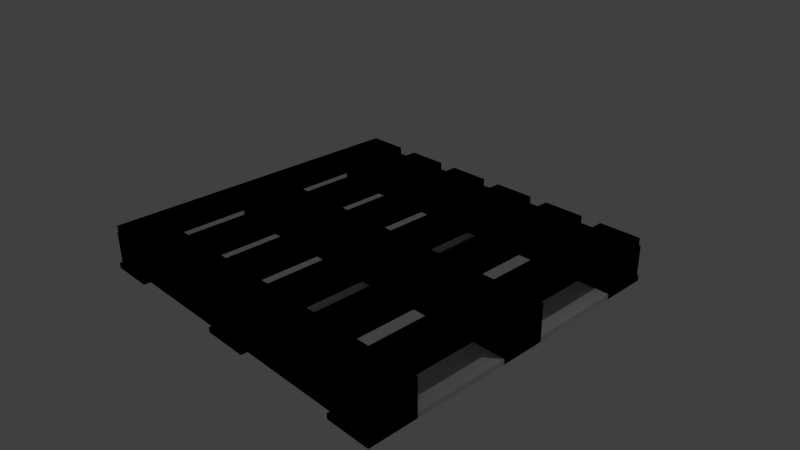 # Source: pallet.blend  (saved by Blender 2.70.0; exported with 4.5.12 LTS)
import bpy
from mathutils import Matrix  # noqa: F401  (used for matrix-valued properties, if any)

bpy.ops.wm.read_factory_settings(use_empty=True)
scene = bpy.context.scene
scene.name = 'Scene'

# ---- collections
col_collection_1 = bpy.data.collections.new('Collection 1'); scene.collection.children.link(col_collection_1)

# ---- materials (node trees are filled in below, after node groups)
mat_pallet = bpy.data.materials.new('Pallet')
mat_pallet.alpha_threshold = 0.0
mat_pallet.use_transparent_shadow = False
mat_pallet.roughness = 0.5
mat_pallet.line_color = (0.0, 0.0, 0.0, 1.0)

# ---- material node trees

# ---- world
world_world = bpy.data.worlds.new('World'); scene.world = world_world
world_world.color = (0.05088, 0.05088, 0.05088)
world_world.use_sun_shadow = False
world_world.sun_shadow_jitter_overblur = 0.0
world_world.cycles.sampling_method = 'MANUAL'
world_world.cycles.sample_map_resolution = 256

# ---- cameras
cam_camera = bpy.data.cameras.new('Camera')
cam_camera.clip_end = 100.0
cam_camera.lens = 35.0
cam_camera.sensor_width = 32.0
cam_camera.sensor_height = 18.0
cam_camera.ortho_scale = 7.314
cam_camera.dof.focus_distance = 0.0
cam_camera.dof.aperture_fstop = 128.0

# ---- lights
light_lamp_001 = bpy.data.lights.new('Lamp.001', 'POINT')
light_lamp_001.transmission_factor = 0.0
light_lamp_001.cutoff_distance = 30.0
light_lamp_001.energy = 100.0
light_lamp_001.shadow_buffer_clip_start = 1.001
light_lamp_001.shadow_soft_size = 0.1
light_lamp_001.shadow_maximum_resolution = 0.006
light_lamp_001.use_absolute_resolution = True
light_lamp_001.cycles.use_multiple_importance_sampling = False
light_lamp = bpy.data.lights.new('Lamp', 'POINT')
light_lamp.transmission_factor = 0.0
light_lamp.cutoff_distance = 30.0
light_lamp.energy = 100.0
light_lamp.shadow_buffer_clip_start = 1.001
light_lamp.shadow_soft_size = 0.1
light_lamp.shadow_maximum_resolution = 0.006
light_lamp.use_absolute_resolution = True
light_lamp.cycles.use_multiple_importance_sampling = False

# ---- meshes
me_pallet_001 = bpy.data.meshes.new('pallet.001')
me_pallet_001.from_pydata([(0.316, 0.316, 0.1324), (2.48, 1.632, 0.1292), (2.48, 2.256, 0.1292), (1.856, 2.256, 0.1292), (2.484, 0.316, 0.1324), (1.856, 1.632, 0.1292), (2.484, 0.316, 0.2227), (1.852, 0.316, 0.1324), (1.856, 2.256, 0.2195), (2.48, 2.256, 0.2195), (0.3225, 1.632, 0.1292), (0.3225, 2.256, 0.1292), (2.48, 1.632, 0.2195), (0.316, 0.316, 0.2227), (1.856, 1.632, 0.2195), (1.852, 0.316, 0.2227), (0.3225, 1.632, 0.2195), (0.3225, 2.256, 0.2195), (0.316, 0.316, -0.1336), (2.48, 1.632, -0.1304), (2.48, 2.256, -0.1304), (1.856, 2.256, -0.1304), (2.484, 0.316, -0.1336), (1.856, 1.632, -0.1304), (2.484, 0.316, -0.2239), (1.852, 0.316, -0.1336), (1.868, 2.253, 0.2212), (1.856, 2.256, -0.2207), (2.48, 2.256, -0.2207), (0.3225, 1.632, -0.1304), (0.3225, 2.256, -0.1304), (2.48, 1.632, -0.2207), (0.316, 0.316, -0.2239), (1.856, 1.632, -0.2207), (1.852, 0.316, -0.2239), (0.3225, 1.632, -0.2207), (0.3225, 2.256, -0.2207), (2.457, 2.253, 0.2212), (1.868, 2.253, 0.3226), (2.457, 2.253, 0.3226), (0.1305, 2.253, 0.2212), (0.7196, 2.253, 0.2212), (0.1305, 2.253, 0.3226), (0.7196, 2.253, 0.3226), (0.9865, 2.253, 0.2212), (1.576, 2.253, 0.2212), (0.9865, 2.253, 0.3226), (1.576, 2.253, 0.3226), (0.3225, 2.256, -0.2951), (0.3225, 1.632, -0.2951), (1.852, 0.316, -0.2984), (1.856, 1.632, -0.2951), (0.316, 0.316, -0.2984), (2.48, 1.632, -0.2951), (2.48, 2.256, -0.2951), (1.856, 2.256, -0.2951), (2.484, 0.316, -0.2984), (0.3225, 2.288, -0.2207), (0.3225, 2.288, -0.2951), (1.856, 2.295, -0.2207), (2.48, 2.295, -0.2207), (2.48, 2.295, -0.2951), (1.856, 2.295, -0.2951), (-0.316, 0.316, 0.1324), (-2.48, 1.632, 0.1292), (-2.48, 2.256, 0.1292), (-1.856, 2.256, 0.1292), (0.0, 0.316, 0.1324), (-2.484, 0.316, 0.1324), (-1.856, 1.632, 0.1292), (-2.484, 0.316, 0.2227), (-1.852, 0.316, 0.1324), (0.0, 0.316, 0.2227), (-1.856, 2.256, 0.2195), (-2.48, 2.256, 0.2195), (-0.3225, 1.632, 0.1292), (-0.3225, 2.256, 0.1292), (-2.48, 1.632, 0.2195), (-0.316, 0.316, 0.2227), (0.0, 2.256, 0.1292), (0.0, 1.632, 0.1292), (-1.856, 1.632, 0.2195), (-1.852, 0.316, 0.2227), (-0.3225, 1.632, 0.2195), (-0.3225, 2.256, 0.2195), (0.0, 2.256, 0.2195), (0.0, 1.632, 0.2195), (-0.316, 0.316, -0.1336), (-2.48, 1.632, -0.1304), (0.0, 0.316, -0.1336), (-2.48, 2.256, -0.1304), (-1.856, 2.256, -0.1304), (-2.484, 0.316, -0.1336), (-1.856, 1.632, -0.1304), (-2.484, 0.316, -0.2239), (-1.852, 0.316, -0.1336), (-1.868, 2.253, 0.2212), (0.0, 0.316, -0.2239), (-1.856, 2.256, -0.2207), (-2.48, 2.256, -0.2207), (-0.3225, 1.632, -0.1304), (-0.3225, 2.256, -0.1304), (-2.48, 1.632, -0.2207), (-0.316, 0.316, -0.2239), (0.0, 2.256, -0.1304), (0.0, 1.632, -0.1304), (-1.856, 1.632, -0.2207), (-1.852, 0.316, -0.2239), (-0.3225, 1.632, -0.2207), (-0.3225, 2.256, -0.2207), (0.0, 2.256, -0.2207), (0.0, 1.632, -0.2207), (-2.457, 2.253, 0.2212), (-1.868, 2.253, 0.3226), (-2.457, 2.253, 0.3226), (-0.1305, 2.253, 0.2212), (-0.7196, 2.253, 0.2212), (-0.1305, 2.253, 0.3226), (-0.7196, 2.253, 0.3226), (-0.9865, 2.253, 0.2212), (-1.576, 2.253, 0.2212), (-0.9865, 2.253, 0.3226), (-1.576, 2.253, 0.3226), (0.0, 1.632, -0.2951), (0.0, 2.256, -0.2951), (-0.3225, 2.256, -0.2951), (-0.3225, 1.632, -0.2951), (-1.852, 0.316, -0.2984), (-1.856, 1.632, -0.2951), (-0.316, 0.316, -0.2984), (-2.48, 1.632, -0.2951), (-2.48, 2.256, -0.2951), (-1.856, 2.256, -0.2951), (0.0, 0.316, -0.2984), (-2.484, 0.316, -0.2984), (-0.3225, 2.288, -0.2207), (0.0, 2.288, -0.2207), (0.0, 2.288, -0.2951), (-0.3225, 2.288, -0.2951), (-1.856, 2.295, -0.2207), (-2.48, 2.295, -0.2207), (-2.48, 2.295, -0.2951), (-1.856, 2.295, -0.2951), (0.316, 0.0, 0.1324), (0.316, -0.316, 0.1324), (2.48, -1.632, 0.1292), (2.48, -2.256, 0.1292), (1.856, -2.256, 0.1292), (2.484, -0.316, 0.1324), (1.856, -1.632, 0.1292), (2.484, -0.316, 0.2227), (1.852, -0.316, 0.1324), (1.852, 0.0, 0.1324), (2.484, 0.0, 0.1324), (1.856, -2.256, 0.2195), (2.48, -2.256, 0.2195), (0.3225, -1.632, 0.1292), (0.3225, -2.256, 0.1292), (2.48, -1.632, 0.2195), (0.316, -0.316, 0.2227), (0.316, 0.0, 0.2227), (1.856, -1.632, 0.2195), (1.852, -0.316, 0.2227), (1.852, 0.0, 0.2227), (2.484, 0.0, 0.2227), (0.3225, -1.632, 0.2195), (0.3225, -2.256, 0.2195), (0.316, 0.0, -0.1336), (0.316, -0.316, -0.1336), (2.48, -1.632, -0.1304), (1.852, 0.0, -0.1336), (2.484, 0.0, -0.1336), (2.48, -2.256, -0.1304), (1.856, -2.256, -0.1304), (1.868, 0.0, 0.2212), (2.484, -0.316, -0.1336), (1.856, -1.632, -0.1304), (2.484, -0.316, -0.2239), (1.852, -0.316, -0.1336), (1.868, -2.253, 0.2212), (1.856, -2.256, -0.2207), (2.48, -2.256, -0.2207), (0.3225, -1.632, -0.1304), (0.3225, -2.256, -0.1304), (2.48, -1.632, -0.2207), (0.316, -0.316, -0.2239), (0.316, 0.0, -0.2239), (1.856, -1.632, -0.2207), (1.852, -0.316, -0.2239), (1.852, 0.0, -0.2239), (2.484, 0.0, -0.2239), (0.3225, -1.632, -0.2207), (0.3225, -2.256, -0.2207), (2.457, -2.253, 0.2212), (2.457, 0.0, 0.2212), (1.868, 0.0, 0.3226), (1.868, -2.253, 0.3226), (2.457, -2.253, 0.3226), (2.457, 0.0, 0.3226), (0.1305, 0.0, 0.2212), (0.1305, -2.253, 0.2212), (0.7196, -2.253, 0.2212), (0.7196, 0.0, 0.2212), (0.1305, 0.0, 0.3226), (0.1305, -2.253, 0.3226), (0.7196, -2.253, 0.3226), (0.7196, 0.0, 0.3226), (0.9865, 0.0, 0.2212), (0.9865, -2.253, 0.2212), (1.576, -2.253, 0.2212), (1.576, 0.0, 0.2212), (0.9865, 0.0, 0.3226), (0.9865, -2.253, 0.3226), (1.576, -2.253, 0.3226), (1.576, 0.0, 0.3226), (0.3225, -2.256, -0.2951), (0.3225, -1.632, -0.2951), (2.484, 0.0, -0.2984), (1.852, 0.0, -0.2984), (1.852, -0.316, -0.2984), (1.856, -1.632, -0.2951), (0.316, 0.0, -0.2984), (0.316, -0.316, -0.2984), (2.48, -1.632, -0.2951), (2.48, -2.256, -0.2951), (1.856, -2.256, -0.2951), (2.484, -0.316, -0.2984), (0.3225, -2.288, -0.2207), (0.3225, -2.288, -0.2951), (1.856, -2.295, -0.2207), (2.48, -2.295, -0.2207), (2.48, -2.295, -0.2951), (1.856, -2.295, -0.2951), (-0.316, 0.0, 0.1324), (-0.316, -0.316, 0.1324), (-2.48, -1.632, 0.1292), (-2.48, -2.256, 0.1292), (-1.856, -2.256, 0.1292), (0.0, -0.316, 0.1324), (-2.484, -0.316, 0.1324), (-1.856, -1.632, 0.1292), (-2.484, -0.316, 0.2227), (-1.852, -0.316, 0.1324), (0.0, -0.316, 0.2227), (-1.852, 0.0, 0.1324), (-2.484, 0.0, 0.1324), (-1.856, -2.256, 0.2195), (-2.48, -2.256, 0.2195), (-0.3225, -1.632, 0.1292), (-0.3225, -2.256, 0.1292), (-2.48, -1.632, 0.2195), (-0.316, -0.316, 0.2227), (0.0, -2.256, 0.1292), (-0.316, 0.0, 0.2227), (0.0, -1.632, 0.1292), (0.0, 0.0, 0.2227), (-1.856, -1.632, 0.2195), (-1.852, -0.316, 0.2227), (-1.852, 0.0, 0.2227), (-2.484, 0.0, 0.2227), (-0.3225, -1.632, 0.2195), (-0.3225, -2.256, 0.2195), (0.0, -2.256, 0.2195), (0.0, -1.632, 0.2195), (-0.316, 0.0, -0.1336), (-0.316, -0.316, -0.1336), (-2.48, -1.632, -0.1304), (-1.852, 0.0, -0.1336), (-2.484, 0.0, -0.1336), (0.0, -0.316, -0.1336), (-2.48, -2.256, -0.1304), (-1.856, -2.256, -0.1304), (-1.868, 0.0, 0.2212), (-2.484, -0.316, -0.1336), (-1.856, -1.632, -0.1304), (-2.484, -0.316, -0.2239), (-1.852, -0.316, -0.1336), (-1.868, -2.253, 0.2212), (0.0, -0.316, -0.2239), (-1.856, -2.256, -0.2207), (-2.48, -2.256, -0.2207), (-0.3225, -1.632, -0.1304), (-0.3225, -2.256, -0.1304), (-2.48, -1.632, -0.2207), (-0.316, -0.316, -0.2239), (0.0, -2.256, -0.1304), (-0.316, 0.0, -0.2239), (0.0, -1.632, -0.1304), (-1.856, -1.632, -0.2207), (-1.852, -0.316, -0.2239), (-1.852, 0.0, -0.2239), (-2.484, 0.0, -0.2239), (-0.3225, -1.632, -0.2207), (-0.3225, -2.256, -0.2207), (0.0, -2.256, -0.2207), (0.0, -1.632, -0.2207), (-2.457, -2.253, 0.2212), (-2.457, 0.0, 0.2212), (-1.868, 0.0, 0.3226), (-1.868, -2.253, 0.3226), (-2.457, -2.253, 0.3226), (-2.457, 0.0, 0.3226), (-0.1305, 0.0, 0.2212), (-0.1305, -2.253, 0.2212), (-0.7196, -2.253, 0.2212), (-0.7196, 0.0, 0.2212), (-0.1305, 0.0, 0.3226), (-0.1305, -2.253, 0.3226), (-0.7196, -2.253, 0.3226), (-0.7196, 0.0, 0.3226), (-0.9865, 0.0, 0.2212), (-0.9865, -2.253, 0.2212), (-1.576, -2.253, 0.2212), (-1.576, 0.0, 0.2212), (-0.9865, 0.0, 0.3226), (-0.9865, -2.253, 0.3226), (-1.576, -2.253, 0.3226), (-1.576, 0.0, 0.3226), (0.0, -1.632, -0.2951), (0.0, -2.256, -0.2951), (-0.3225, -2.256, -0.2951), (-0.3225, -1.632, -0.2951), (-2.484, 0.0, -0.2984), (-1.852, 0.0, -0.2984), (-1.852, -0.316, -0.2984), (-1.856, -1.632, -0.2951), (0.0, 0.0, -0.2984), (-0.316, 0.0, -0.2984), (-0.316, -0.316, -0.2984), (-2.48, -1.632, -0.2951), (-2.48, -2.256, -0.2951), (-1.856, -2.256, -0.2951), (0.0, -0.316, -0.2984), (-2.484, -0.316, -0.2984), (-0.3225, -2.288, -0.2207), (0.0, -2.288, -0.2207), (0.0, -2.288, -0.2951), (-0.3225, -2.288, -0.2951), (-1.856, -2.295, -0.2207), (-2.48, -2.295, -0.2207), (-2.48, -2.295, -0.2951), (-1.856, -2.295, -0.2951)], [], [(174, 26, 37, 194), (153, 4, 6, 164), (2, 3, 8, 9), (80, 10, 16, 86), (8, 3, 11, 17), (11, 79, 85, 17), (1, 2, 9, 12), (13, 72, 255, 160), (12, 9, 8, 14), (16, 17, 85, 86), (3, 2, 20, 21), (5, 1, 12, 14), (6, 15, 163, 164), (7, 152, 143, 0), (4, 7, 15, 6), (0, 67, 72, 13), (14, 8, 17, 16), (3, 5, 10, 11), (5, 14, 16, 10), (15, 7, 0, 13), (163, 15, 13, 160), (4, 22, 25, 7), (25, 18, 167, 170), (20, 28, 27, 21), (105, 111, 35, 29), (27, 36, 30, 21), (39, 198, 194, 37), (30, 36, 110, 104), (19, 31, 28, 20), (171, 190, 24, 22), (33, 27, 55, 51), (33, 51, 50, 34), (36, 35, 49, 48), (2, 1, 19, 20), (1, 5, 23, 19), (5, 3, 21, 23), (23, 33, 31, 19), (48, 124, 137, 58), (11, 10, 29, 30), (10, 80, 105, 29), (18, 32, 97, 89), (22, 24, 34, 25), (38, 39, 37, 26), (33, 35, 36, 27), (21, 30, 29, 23), (23, 29, 35, 33), (34, 32, 18, 25), (189, 186, 32, 34), (170, 152, 7, 25), (22, 4, 153, 171), (79, 11, 30, 104), (18, 0, 143, 167), (0, 18, 89, 67), (195, 38, 26, 174), (198, 39, 38, 195), (199, 40, 41, 202), (43, 206, 202, 41), (42, 43, 41, 40), (203, 42, 40, 199), (206, 43, 42, 203), (207, 44, 45, 210), (47, 214, 210, 45), (46, 47, 45, 44), (211, 46, 44, 207), (214, 47, 46, 211), (28, 54, 61, 60), (28, 31, 53, 54), (32, 186, 221, 52), (53, 51, 55, 54), (49, 123, 124, 48), (56, 217, 218, 50), (24, 190, 217, 56), (189, 34, 50, 218), (52, 221, 326, 133), (53, 31, 24, 56), (51, 53, 56, 50), (49, 35, 32, 52), (31, 33, 34, 24), (123, 49, 52, 133), (136, 57, 58, 137), (36, 48, 58, 57), (110, 36, 57, 136), (59, 60, 61, 62), (54, 55, 62, 61), (55, 27, 59, 62), (27, 28, 60, 59), (35, 111, 97, 32), (272, 297, 112, 96), (245, 259, 70, 68), (65, 74, 73, 66), (80, 86, 83, 75), (73, 84, 76, 66), (76, 84, 85, 79), (64, 77, 74, 65), (78, 253, 255, 72), (77, 81, 73, 74), (83, 86, 85, 84), (66, 91, 90, 65), (69, 81, 77, 64), (70, 259, 258, 82), (71, 63, 233, 244), (68, 70, 82, 71), (63, 78, 72, 67), (81, 83, 84, 73), (66, 76, 75, 69), (69, 75, 83, 81), (82, 78, 63, 71), (258, 253, 78, 82), (68, 71, 95, 92), (95, 267, 264, 87), (90, 91, 98, 99), (105, 100, 108, 111), (98, 91, 101, 109), (114, 112, 297, 301), (101, 104, 110, 109), (88, 90, 99, 102), (268, 92, 94, 291), (106, 128, 132, 98), (106, 107, 127, 128), (109, 125, 126, 108), (65, 90, 88, 64), (64, 88, 93, 69), (69, 93, 91, 66), (93, 88, 102, 106), (125, 138, 137, 124), (76, 101, 100, 75), (75, 100, 105, 80), (87, 89, 97, 103), (92, 95, 107, 94), (113, 96, 112, 114), (106, 98, 109, 108), (91, 93, 100, 101), (93, 106, 108, 100), (107, 95, 87, 103), (290, 107, 103, 286), (267, 95, 71, 244), (92, 268, 245, 68), (79, 104, 101, 76), (87, 264, 233, 63), (63, 67, 89, 87), (298, 272, 96, 113), (301, 298, 113, 114), (302, 305, 116, 115), (118, 116, 305, 309), (117, 115, 116, 118), (306, 302, 115, 117), (309, 306, 117, 118), (310, 313, 120, 119), (122, 120, 313, 317), (121, 119, 120, 122), (314, 310, 119, 121), (317, 314, 121, 122), (99, 140, 141, 131), (99, 131, 130, 102), (103, 129, 327, 286), (130, 131, 132, 128), (126, 125, 124, 123), (134, 127, 323, 322), (94, 134, 322, 291), (290, 323, 127, 107), (129, 133, 326, 327), (130, 134, 94, 102), (128, 127, 134, 130), (126, 129, 103, 108), (102, 94, 107, 106), (123, 133, 129, 126), (136, 137, 138, 135), (109, 135, 138, 125), (110, 136, 135, 109), (139, 142, 141, 140), (131, 141, 142, 132), (132, 142, 139, 98), (98, 139, 140, 99), (108, 103, 97, 111), (174, 194, 193, 179), (153, 164, 150, 148), (146, 155, 154, 147), (254, 263, 165, 156), (154, 166, 157, 147), (157, 166, 262, 252), (145, 158, 155, 146), (159, 160, 255, 243), (158, 161, 154, 155), (165, 263, 262, 166), (147, 173, 172, 146), (149, 161, 158, 145), (150, 164, 163, 162), (151, 144, 143, 152), (148, 150, 162, 151), (144, 159, 243, 238), (161, 165, 166, 154), (147, 157, 156, 149), (149, 156, 165, 161), (162, 159, 144, 151), (163, 160, 159, 162), (148, 151, 178, 175), (178, 170, 167, 168), (172, 173, 180, 181), (287, 182, 191, 295), (180, 173, 183, 192), (197, 193, 194, 198), (183, 285, 294, 192), (169, 172, 181, 184), (171, 175, 177, 190), (187, 220, 225, 180), (187, 188, 219, 220), (192, 215, 216, 191), (146, 172, 169, 145), (145, 169, 176, 149), (149, 176, 173, 147), (176, 169, 184, 187), (215, 228, 336, 319), (157, 183, 182, 156), (156, 182, 287, 254), (168, 269, 278, 185), (175, 178, 188, 177), (196, 179, 193, 197), (187, 180, 192, 191), (173, 176, 182, 183), (176, 187, 191, 182), (188, 178, 168, 185), (189, 188, 185, 186), (170, 178, 151, 152), (175, 171, 153, 148), (252, 285, 183, 157), (168, 167, 143, 144), (144, 238, 269, 168), (195, 174, 179, 196), (198, 195, 196, 197), (199, 202, 201, 200), (205, 201, 202, 206), (204, 200, 201, 205), (203, 199, 200, 204), (206, 203, 204, 205), (207, 210, 209, 208), (213, 209, 210, 214), (212, 208, 209, 213), (211, 207, 208, 212), (214, 211, 212, 213), (181, 230, 231, 224), (181, 224, 223, 184), (185, 222, 221, 186), (223, 224, 225, 220), (216, 215, 319, 318), (226, 219, 218, 217), (177, 226, 217, 190), (189, 218, 219, 188), (222, 332, 326, 221), (223, 226, 177, 184), (220, 219, 226, 223), (216, 222, 185, 191), (184, 177, 188, 187), (318, 332, 222, 216), (335, 336, 228, 227), (192, 227, 228, 215), (294, 335, 227, 192), (229, 232, 231, 230), (224, 231, 232, 225), (225, 232, 229, 180), (180, 229, 230, 181), (191, 185, 278, 295), (272, 277, 296, 297), (245, 239, 241, 259), (236, 237, 246, 247), (254, 248, 260, 263), (246, 237, 249, 261), (249, 252, 262, 261), (235, 236, 247, 250), (251, 243, 255, 253), (250, 247, 246, 256), (260, 261, 262, 263), (237, 236, 270, 271), (240, 235, 250, 256), (241, 257, 258, 259), (242, 244, 233, 234), (239, 242, 257, 241), (234, 238, 243, 251), (256, 246, 261, 260), (237, 240, 248, 249), (240, 256, 260, 248), (257, 242, 234, 251), (258, 257, 251, 253), (239, 273, 276, 242), (276, 265, 264, 267), (270, 280, 279, 271), (287, 295, 292, 281), (279, 293, 282, 271), (300, 301, 297, 296), (282, 293, 294, 285), (266, 283, 280, 270), (268, 291, 275, 273), (288, 279, 331, 325), (288, 325, 324, 289), (293, 292, 321, 320), (236, 235, 266, 270), (235, 240, 274, 266), (240, 237, 271, 274), (274, 288, 283, 266), (320, 319, 336, 337), (249, 248, 281, 282), (248, 254, 287, 281), (265, 284, 278, 269), (273, 275, 289, 276), (299, 300, 296, 277), (288, 292, 293, 279), (271, 282, 281, 274), (274, 281, 292, 288), (289, 284, 265, 276), (290, 286, 284, 289), (267, 244, 242, 276), (273, 239, 245, 268), (252, 249, 282, 285), (265, 234, 233, 264), (234, 265, 269, 238), (298, 299, 277, 272), (301, 300, 299, 298), (302, 303, 304, 305), (308, 309, 305, 304), (307, 308, 304, 303), (306, 307, 303, 302), (309, 308, 307, 306), (310, 311, 312, 313), (316, 317, 313, 312), (315, 316, 312, 311), (314, 315, 311, 310), (317, 316, 315, 314), (280, 330, 340, 339), (280, 283, 329, 330), (284, 286, 327, 328), (329, 325, 331, 330), (321, 318, 319, 320), (333, 322, 323, 324), (275, 291, 322, 333), (290, 289, 324, 323), (328, 327, 326, 332), (329, 283, 275, 333), (325, 329, 333, 324), (321, 292, 284, 328), (283, 288, 289, 275), (318, 321, 328, 332), (335, 334, 337, 336), (293, 320, 337, 334), (294, 293, 334, 335), (338, 339, 340, 341), (330, 331, 341, 340), (331, 279, 338, 341), (279, 280, 339, 338), (292, 295, 278, 284)])
_uv = me_pallet_001.uv_layers.new(name='UVMap')
_uv.uv.foreach_set('vector', [0.4124, 0.5481, 0.8235, 0.5481, 0.8235, 0.6556, 0.4124, 0.6556, 0.9319, 0.5162, 0.9895, 0.5162, 0.9895, 0.5327, 0.9319, 0.5327, 0.8069, 0.9357, 0.693, 0.9357, 0.693, 0.9192, 0.8069, 0.9192, 0.4124, 0.5308, 0.4712, 0.5308, 0.4712, 0.5473, 0.4124, 0.5473, 0.746, 0.1641, 0.746, 0.1806, 0.4662, 0.1806, 0.4662, 0.1641, 0.8531, 0.1806, 0.7942, 0.1806, 0.7942, 0.1641, 0.8531, 0.1641, 0.8077, 0.9831, 0.9216, 0.9831, 0.9216, 0.9996, 0.8077, 0.9996, 0.47, 0.4962, 0.4124, 0.4962, 0.4124, 0.4386, 0.4701, 0.4386, 0.8713, 0.0004375, 0.8713, 0.1143, 0.7575, 0.1143, 0.7575, 0.0004374, 0.4777, 0.0004375, 0.4777, 0.1143, 0.4188, 0.1143, 0.4188, 0.0004375, 0.693, 0.9357, 0.8069, 0.9357, 0.8069, 0.9831, 0.693, 0.9831, 0.8722, 0.06427, 0.986, 0.06427, 0.986, 0.08076, 0.8722, 0.08076, 0.8657, 0.4964, 0.7504, 0.4963, 0.7504, 0.4387, 0.8657, 0.4387, 0.2808, 0.8175, 0.2808, 0.8751, 0.0102, 0.8751, 0.0102, 0.8175, 0.397, 0.8925, 0.2817, 0.8925, 0.2817, 0.876, 0.397, 0.876, 0.9895, 0.1316, 0.9319, 0.1316, 0.9319, 0.1151, 0.9895, 0.1151, 0.7575, 0.0004374, 0.7575, 0.1143, 0.4777, 0.1143, 0.4777, 0.0004375, 0.746, 0.1806, 0.746, 0.2944, 0.4662, 0.2944, 0.4662, 0.1806, 0.751, 0.5308, 0.751, 0.5473, 0.4712, 0.5473, 0.4712, 0.5308, 0.2808, 0.801, 0.2808, 0.8175, 0.0102, 0.8175, 0.0102, 0.801, 0.7504, 0.4387, 0.7504, 0.4963, 0.47, 0.4962, 0.4701, 0.4386, 0.397, 0.8925, 0.397, 0.9411, 0.2816, 0.941, 0.2817, 0.8925, 0.2808, 0.9337, 0.0102, 0.9337, 0.0102, 0.876, 0.2808, 0.876, 0.8069, 0.9831, 0.8069, 0.9996, 0.693, 0.9996, 0.693, 0.9831, 0.4124, 0.5137, 0.4124, 0.4972, 0.4712, 0.4972, 0.4712, 0.5137, 0.6922, 0.9313, 0.4124, 0.9313, 0.4124, 0.9148, 0.6922, 0.9148, 0.8235, 0.6741, 0.4124, 0.6741, 0.4124, 0.6556, 0.8235, 0.6556, 0.8531, 0.2279, 0.8531, 0.2444, 0.7942, 0.2444, 0.7942, 0.2279, 0.8077, 0.9357, 0.8077, 0.9192, 0.9216, 0.9192, 0.9216, 0.9357, 0.9319, 0.4676, 0.9319, 0.4512, 0.9895, 0.4512, 0.9895, 0.4676, 0.7102, 0.2957, 0.824, 0.2957, 0.824, 0.3093, 0.7101, 0.3093, 0.7102, 0.2957, 0.7101, 0.3093, 0.47, 0.3089, 0.47, 0.2953, 0.4121, 0.0146, 0.2983, 0.01461, 0.2983, 0.001032, 0.4121, 0.001026, 0.9216, 0.9831, 0.8077, 0.9831, 0.8077, 0.9357, 0.9216, 0.9357, 0.986, 0.06427, 0.8722, 0.06427, 0.8722, 0.01692, 0.986, 0.01692, 0.746, 0.2944, 0.746, 0.1806, 0.7933, 0.1806, 0.7933, 0.2944, 0.8722, 0.01692, 0.8722, 0.0004374, 0.986, 0.0004374, 0.986, 0.01692, 0.931, 0.121, 0.8722, 0.121, 0.8722, 0.1151, 0.931, 0.1151, 0.4662, 0.1806, 0.4662, 0.2944, 0.4188, 0.2944, 0.4188, 0.1806, 0.7589, 0.1625, 0.7001, 0.1625, 0.7001, 0.1151, 0.7589, 0.1151, 0.9895, 0.1801, 0.9895, 0.1966, 0.9319, 0.1966, 0.9319, 0.1801, 0.397, 0.9411, 0.397, 0.9575, 0.2816, 0.9575, 0.2816, 0.941, 0.4188, 0.1447, 0.5263, 0.1447, 0.5263, 0.1632, 0.4188, 0.1632, 0.2983, 0.2944, 0.2983, 0.01461, 0.4121, 0.0146, 0.4121, 0.2944, 0.6922, 0.9148, 0.4124, 0.9148, 0.4124, 0.801, 0.6922, 0.801, 0.751, 0.5137, 0.4712, 0.5137, 0.4712, 0.4972, 0.751, 0.4972, 0.6992, 0.1316, 0.4188, 0.1316, 0.4188, 0.1151, 0.6992, 0.1151, 0.9734, 0.8586, 0.693, 0.8586, 0.693, 0.801, 0.9734, 0.801, 0.3293, 0.8751, 0.2808, 0.8751, 0.2808, 0.8175, 0.3293, 0.8175, 0.9895, 0.4676, 0.9895, 0.5162, 0.9319, 0.5162, 0.9319, 0.4676, 0.7942, 0.1806, 0.8531, 0.1806, 0.8531, 0.2279, 0.7942, 0.2279, 0.8095, 0.4987, 0.8095, 0.5473, 0.7519, 0.5473, 0.7519, 0.4987, 0.9895, 0.1316, 0.9895, 0.1801, 0.9319, 0.1801, 0.9319, 0.1316, 0.4124, 0.7816, 0.8235, 0.7816, 0.8235, 0.8001, 0.4124, 0.8001, 0.4124, 0.6741, 0.8235, 0.6741, 0.8235, 0.7816, 0.4124, 0.7816, 0.0102, 0.6926, 0.4115, 0.6926, 0.4115, 0.8001, 0.0102, 0.8001, 0.4115, 0.5666, 0.0004374, 0.5666, 0.0004375, 0.5481, 0.4115, 0.5481, 0.5272, 0.1447, 0.6347, 0.1447, 0.6347, 0.1632, 0.5272, 0.1632, 0.0102, 0.6741, 0.4115, 0.6741, 0.4115, 0.6926, 0.0102, 0.6926, 0.0102, 0.5666, 0.4115, 0.5666, 0.4115, 0.6741, 0.0102, 0.6741, 0.0102, 0.2953, 0.4115, 0.2953, 0.4115, 0.4028, 0.0102, 0.4028, 0.4115, 0.4213, 0.0102, 0.4213, 0.0102, 0.4028, 0.4115, 0.4028, 0.7598, 0.144, 0.8673, 0.144, 0.8673, 0.1625, 0.7598, 0.1625, 0.0004375, 0.5288, 0.4115, 0.5288, 0.4115, 0.5473, 0.0004375, 0.5473, 0.0102, 0.4213, 0.4115, 0.4213, 0.4115, 0.5288, 0.0102, 0.5288, 0.8241, 0.4367, 0.8241, 0.4231, 0.8312, 0.4231, 0.8313, 0.4367, 0.8241, 0.4367, 0.7103, 0.4368, 0.7102, 0.4233, 0.8241, 0.4231, 0.05809, 0.01402, 0.0004374, 0.01401, 0.0004379, 0.0004374, 0.05809, 0.0004393, 0.7102, 0.4233, 0.7101, 0.3093, 0.824, 0.3093, 0.8241, 0.4231, 0.931, 0.2348, 0.8722, 0.2348, 0.8722, 0.121, 0.931, 0.121, 0.47, 0.424, 0.4124, 0.4241, 0.4124, 0.3088, 0.47, 0.3089, 0.4701, 0.4376, 0.4124, 0.4377, 0.4124, 0.4241, 0.47, 0.424, 0.4124, 0.2953, 0.47, 0.2953, 0.47, 0.3089, 0.4124, 0.3088, 0.9298, 0.475, 0.9298, 0.5327, 0.8722, 0.5327, 0.8722, 0.475, 0.7102, 0.4233, 0.7103, 0.4368, 0.4701, 0.4376, 0.47, 0.424, 0.7101, 0.3093, 0.7102, 0.4233, 0.47, 0.424, 0.47, 0.3089, 0.2983, 0.001032, 0.2983, 0.01461, 0.05809, 0.01402, 0.05809, 0.0004393, 0.8252, 0.5481, 0.939, 0.5481, 0.9396, 0.7883, 0.8243, 0.7883, 0.8722, 0.2348, 0.931, 0.2348, 0.9298, 0.475, 0.8722, 0.475, 0.5271, 0.5146, 0.5859, 0.5146, 0.5859, 0.5282, 0.5271, 0.5282, 0.4121, 0.0146, 0.4121, 0.001026, 0.418, 0.001026, 0.418, 0.0146, 0.5335, 0.1325, 0.5924, 0.1325, 0.5924, 0.1384, 0.5335, 0.1384, 0.4124, 0.5146, 0.5262, 0.5146, 0.5262, 0.5282, 0.4124, 0.5282, 0.8241, 0.4231, 0.824, 0.3093, 0.8312, 0.3093, 0.8312, 0.4231, 0.824, 0.3093, 0.824, 0.2957, 0.8312, 0.2957, 0.8312, 0.3093, 0.4188, 0.1325, 0.5327, 0.1325, 0.5327, 0.1396, 0.4188, 0.1396, 0.9332, 0.8595, 0.9332, 0.9184, 0.693, 0.9184, 0.693, 0.8607, 0.4124, 0.5481, 0.4124, 0.6556, 0.8235, 0.6556, 0.8235, 0.5481, 0.9319, 0.5162, 0.9319, 0.5327, 0.9895, 0.5327, 0.9895, 0.5162, 0.8069, 0.9357, 0.8069, 0.9192, 0.693, 0.9192, 0.693, 0.9357, 0.4124, 0.5308, 0.4124, 0.5473, 0.4712, 0.5473, 0.4712, 0.5308, 0.746, 0.1641, 0.4662, 0.1641, 0.4662, 0.1806, 0.746, 0.1806, 0.8531, 0.1806, 0.8531, 0.1641, 0.7942, 0.1641, 0.7942, 0.1806, 0.8077, 0.9831, 0.8077, 0.9996, 0.9216, 0.9996, 0.9216, 0.9831, 0.47, 0.4962, 0.4701, 0.4386, 0.4124, 0.4386, 0.4124, 0.4962, 0.8713, 0.0004375, 0.7575, 0.0004374, 0.7575, 0.1143, 0.8713, 0.1143, 0.4777, 0.0004375, 0.4188, 0.0004375, 0.4188, 0.1143, 0.4777, 0.1143, 0.693, 0.9357, 0.693, 0.9831, 0.8069, 0.9831, 0.8069, 0.9357, 0.8722, 0.06427, 0.8722, 0.08076, 0.986, 0.08076, 0.986, 0.06427, 0.8657, 0.4964, 0.8657, 0.4387, 0.7504, 0.4387, 0.7504, 0.4963, 0.2808, 0.8175, 0.0102, 0.8175, 0.0102, 0.8751, 0.2808, 0.8751, 0.397, 0.8925, 0.397, 0.876, 0.2817, 0.876, 0.2817, 0.8925, 0.9895, 0.1316, 0.9895, 0.1151, 0.9319, 0.1151, 0.9319, 0.1316, 0.7575, 0.0004374, 0.4777, 0.0004375, 0.4777, 0.1143, 0.7575, 0.1143, 0.746, 0.1806, 0.4662, 0.1806, 0.4662, 0.2944, 0.746, 0.2944, 0.751, 0.5308, 0.4712, 0.5308, 0.4712, 0.5473, 0.751, 0.5473, 0.2808, 0.801, 0.0102, 0.801, 0.0102, 0.8175, 0.2808, 0.8175, 0.7504, 0.4387, 0.4701, 0.4386, 0.47, 0.4962, 0.7504, 0.4963, 0.397, 0.8925, 0.2817, 0.8925, 0.2816, 0.941, 0.397, 0.9411, 0.2808, 0.9337, 0.2808, 0.876, 0.0102, 0.876, 0.0102, 0.9337, 0.8069, 0.9831, 0.693, 0.9831, 0.693, 0.9996, 0.8069, 0.9996, 0.4124, 0.5137, 0.4712, 0.5137, 0.4712, 0.4972, 0.4124, 0.4972, 0.6922, 0.9313, 0.6922, 0.9148, 0.4124, 0.9148, 0.4124, 0.9313, 0.8235, 0.6741, 0.8235, 0.6556, 0.4124, 0.6556, 0.4124, 0.6741, 0.8531, 0.2279, 0.7942, 0.2279, 0.7942, 0.2444, 0.8531, 0.2444, 0.8077, 0.9357, 0.9216, 0.9357, 0.9216, 0.9192, 0.8077, 0.9192, 0.9319, 0.4676, 0.9895, 0.4676, 0.9895, 0.4512, 0.9319, 0.4512, 0.7102, 0.2957, 0.7101, 0.3093, 0.824, 0.3093, 0.824, 0.2957, 0.7102, 0.2957, 0.47, 0.2953, 0.47, 0.3089, 0.7101, 0.3093, 0.4121, 0.0146, 0.4121, 0.001026, 0.2983, 0.001032, 0.2983, 0.01461, 0.9216, 0.9831, 0.9216, 0.9357, 0.8077, 0.9357, 0.8077, 0.9831, 0.986, 0.06427, 0.986, 0.01692, 0.8722, 0.01692, 0.8722, 0.06427, 0.746, 0.2944, 0.7933, 0.2944, 0.7933, 0.1806, 0.746, 0.1806, 0.8722, 0.01692, 0.986, 0.01692, 0.986, 0.0004374, 0.8722, 0.0004374, 0.931, 0.121, 0.931, 0.1151, 0.8722, 0.1151, 0.8722, 0.121, 0.4662, 0.1806, 0.4188, 0.1806, 0.4188, 0.2944, 0.4662, 0.2944, 0.7589, 0.1625, 0.7589, 0.1151, 0.7001, 0.1151, 0.7001, 0.1625, 0.9895, 0.1801, 0.9319, 0.1801, 0.9319, 0.1966, 0.9895, 0.1966, 0.397, 0.9411, 0.2816, 0.941, 0.2816, 0.9575, 0.397, 0.9575, 0.4188, 0.1447, 0.4188, 0.1632, 0.5263, 0.1632, 0.5263, 0.1447, 0.2983, 0.2944, 0.4121, 0.2944, 0.4121, 0.0146, 0.2983, 0.01461, 0.6922, 0.9148, 0.6922, 0.801, 0.4124, 0.801, 0.4124, 0.9148, 0.751, 0.5137, 0.751, 0.4972, 0.4712, 0.4972, 0.4712, 0.5137, 0.6992, 0.1316, 0.6992, 0.1151, 0.4188, 0.1151, 0.4188, 0.1316, 0.9734, 0.8586, 0.9734, 0.801, 0.693, 0.801, 0.693, 0.8586, 0.3293, 0.8751, 0.3293, 0.8175, 0.2808, 0.8175, 0.2808, 0.8751, 0.9895, 0.4676, 0.9319, 0.4676, 0.9319, 0.5162, 0.9895, 0.5162, 0.7942, 0.1806, 0.7942, 0.2279, 0.8531, 0.2279, 0.8531, 0.1806, 0.8095, 0.4987, 0.7519, 0.4987, 0.7519, 0.5473, 0.8095, 0.5473, 0.9895, 0.1316, 0.9319, 0.1316, 0.9319, 0.1801, 0.9895, 0.1801, 0.4124, 0.7816, 0.4124, 0.8001, 0.8235, 0.8001, 0.8235, 0.7816, 0.4124, 0.6741, 0.4124, 0.7816, 0.8235, 0.7816, 0.8235, 0.6741, 0.0102, 0.6926, 0.0102, 0.8001, 0.4115, 0.8001, 0.4115, 0.6926, 0.4115, 0.5666, 0.4115, 0.5481, 0.0004375, 0.5481, 0.0004374, 0.5666, 0.5272, 0.1447, 0.5272, 0.1632, 0.6347, 0.1632, 0.6347, 0.1447, 0.0102, 0.6741, 0.0102, 0.6926, 0.4115, 0.6926, 0.4115, 0.6741, 0.0102, 0.5666, 0.0102, 0.6741, 0.4115, 0.6741, 0.4115, 0.5666, 0.0102, 0.2953, 0.0102, 0.4028, 0.4115, 0.4028, 0.4115, 0.2953, 0.4115, 0.4213, 0.4115, 0.4028, 0.0102, 0.4028, 0.0102, 0.4213, 0.7598, 0.144, 0.7598, 0.1625, 0.8673, 0.1625, 0.8673, 0.144, 0.0004375, 0.5288, 0.0004375, 0.5473, 0.4115, 0.5473, 0.4115, 0.5288, 0.0102, 0.4213, 0.0102, 0.5288, 0.4115, 0.5288, 0.4115, 0.4213, 0.8241, 0.4367, 0.8313, 0.4367, 0.8312, 0.4231, 0.8241, 0.4231, 0.8241, 0.4367, 0.8241, 0.4231, 0.7102, 0.4233, 0.7103, 0.4368, 0.05809, 0.01402, 0.05809, 0.0004393, 0.0004379, 0.0004374, 0.0004374, 0.01401, 0.7102, 0.4233, 0.8241, 0.4231, 0.824, 0.3093, 0.7101, 0.3093, 0.931, 0.2348, 0.931, 0.121, 0.8722, 0.121, 0.8722, 0.2348, 0.47, 0.424, 0.47, 0.3089, 0.4124, 0.3088, 0.4124, 0.4241, 0.4701, 0.4376, 0.47, 0.424, 0.4124, 0.4241, 0.4124, 0.4377, 0.4124, 0.2953, 0.4124, 0.3088, 0.47, 0.3089, 0.47, 0.2953, 0.9298, 0.475, 0.8722, 0.475, 0.8722, 0.5327, 0.9298, 0.5327, 0.7102, 0.4233, 0.47, 0.424, 0.4701, 0.4376, 0.7103, 0.4368, 0.7101, 0.3093, 0.47, 0.3089, 0.47, 0.424, 0.7102, 0.4233, 0.2983, 0.001032, 0.05809, 0.0004393, 0.05809, 0.01402, 0.2983, 0.01461, 0.8252, 0.5481, 0.8243, 0.7883, 0.9396, 0.7883, 0.939, 0.5481, 0.8722, 0.2348, 0.8722, 0.475, 0.9298, 0.475, 0.931, 0.2348, 0.5271, 0.5146, 0.5271, 0.5282, 0.5859, 0.5282, 0.5859, 0.5146, 0.4121, 0.0146, 0.418, 0.0146, 0.418, 0.001026, 0.4121, 0.001026, 0.5335, 0.1325, 0.5335, 0.1384, 0.5924, 0.1384, 0.5924, 0.1325, 0.4124, 0.5146, 0.4124, 0.5282, 0.5262, 0.5282, 0.5262, 0.5146, 0.8241, 0.4231, 0.8312, 0.4231, 0.8312, 0.3093, 0.824, 0.3093, 0.824, 0.3093, 0.8312, 0.3093, 0.8312, 0.2957, 0.824, 0.2957, 0.4188, 0.1325, 0.4188, 0.1396, 0.5327, 0.1396, 0.5327, 0.1325, 0.9332, 0.8595, 0.693, 0.8607, 0.693, 0.9184, 0.9332, 0.9184, 0.4124, 0.5481, 0.4124, 0.6556, 0.8235, 0.6556, 0.8235, 0.5481, 0.9319, 0.5162, 0.9319, 0.5327, 0.9895, 0.5327, 0.9895, 0.5162, 0.8069, 0.9357, 0.8069, 0.9192, 0.693, 0.9192, 0.693, 0.9357, 0.4124, 0.5308, 0.4124, 0.5473, 0.4712, 0.5473, 0.4712, 0.5308, 0.746, 0.1641, 0.4662, 0.1641, 0.4662, 0.1806, 0.746, 0.1806, 0.8531, 0.1806, 0.8531, 0.1641, 0.7942, 0.1641, 0.7942, 0.1806, 0.8077, 0.9831, 0.8077, 0.9996, 0.9216, 0.9996, 0.9216, 0.9831, 0.47, 0.4962, 0.4701, 0.4386, 0.4124, 0.4386, 0.4124, 0.4962, 0.8713, 0.0004375, 0.7575, 0.0004374, 0.7575, 0.1143, 0.8713, 0.1143, 0.4777, 0.0004375, 0.4188, 0.0004375, 0.4188, 0.1143, 0.4777, 0.1143, 0.693, 0.9357, 0.693, 0.9831, 0.8069, 0.9831, 0.8069, 0.9357, 0.8722, 0.06427, 0.8722, 0.08076, 0.986, 0.08076, 0.986, 0.06427, 0.8657, 0.4964, 0.8657, 0.4387, 0.7504, 0.4387, 0.7504, 0.4963, 0.2808, 0.8175, 0.0102, 0.8175, 0.0102, 0.8751, 0.2808, 0.8751, 0.397, 0.8925, 0.397, 0.876, 0.2817, 0.876, 0.2817, 0.8925, 0.9895, 0.1316, 0.9895, 0.1151, 0.9319, 0.1151, 0.9319, 0.1316, 0.7575, 0.0004374, 0.4777, 0.0004375, 0.4777, 0.1143, 0.7575, 0.1143, 0.746, 0.1806, 0.4662, 0.1806, 0.4662, 0.2944, 0.746, 0.2944, 0.751, 0.5308, 0.4712, 0.5308, 0.4712, 0.5473, 0.751, 0.5473, 0.2808, 0.801, 0.0102, 0.801, 0.0102, 0.8175, 0.2808, 0.8175, 0.7504, 0.4387, 0.4701, 0.4386, 0.47, 0.4962, 0.7504, 0.4963, 0.397, 0.8925, 0.2817, 0.8925, 0.2816, 0.941, 0.397, 0.9411, 0.2808, 0.9337, 0.2808, 0.876, 0.0102, 0.876, 0.0102, 0.9337, 0.8069, 0.9831, 0.693, 0.9831, 0.693, 0.9996, 0.8069, 0.9996, 0.4124, 0.5137, 0.4712, 0.5137, 0.4712, 0.4972, 0.4124, 0.4972, 0.6922, 0.9313, 0.6922, 0.9148, 0.4124, 0.9148, 0.4124, 0.9313, 0.8235, 0.6741, 0.8235, 0.6556, 0.4124, 0.6556, 0.4124, 0.6741, 0.8531, 0.2279, 0.7942, 0.2279, 0.7942, 0.2444, 0.8531, 0.2444, 0.8077, 0.9357, 0.9216, 0.9357, 0.9216, 0.9192, 0.8077, 0.9192, 0.9319, 0.4676, 0.9895, 0.4676, 0.9895, 0.4512, 0.9319, 0.4512, 0.7102, 0.2957, 0.7101, 0.3093, 0.824, 0.3093, 0.824, 0.2957, 0.7102, 0.2957, 0.47, 0.2953, 0.47, 0.3089, 0.7101, 0.3093, 0.4121, 0.0146, 0.4121, 0.001026, 0.2983, 0.001032, 0.2983, 0.01461, 0.9216, 0.9831, 0.9216, 0.9357, 0.8077, 0.9357, 0.8077, 0.9831, 0.986, 0.06427, 0.986, 0.01692, 0.8722, 0.01692, 0.8722, 0.06427, 0.746, 0.2944, 0.7933, 0.2944, 0.7933, 0.1806, 0.746, 0.1806, 0.8722, 0.01692, 0.986, 0.01692, 0.986, 0.0004374, 0.8722, 0.0004374, 0.931, 0.121, 0.931, 0.1151, 0.8722, 0.1151, 0.8722, 0.121, 0.4662, 0.1806, 0.4188, 0.1806, 0.4188, 0.2944, 0.4662, 0.2944, 0.7589, 0.1625, 0.7589, 0.1151, 0.7001, 0.1151, 0.7001, 0.1625, 0.9895, 0.1801, 0.9319, 0.1801, 0.9319, 0.1966, 0.9895, 0.1966, 0.397, 0.9411, 0.2816, 0.941, 0.2816, 0.9575, 0.397, 0.9575, 0.4188, 0.1447, 0.4188, 0.1632, 0.5263, 0.1632, 0.5263, 0.1447, 0.2983, 0.2944, 0.4121, 0.2944, 0.4121, 0.0146, 0.2983, 0.01461, 0.6922, 0.9148, 0.6922, 0.801, 0.4124, 0.801, 0.4124, 0.9148, 0.751, 0.5137, 0.751, 0.4972, 0.4712, 0.4972, 0.4712, 0.5137, 0.6992, 0.1316, 0.6992, 0.1151, 0.4188, 0.1151, 0.4188, 0.1316, 0.9734, 0.8586, 0.9734, 0.801, 0.693, 0.801, 0.693, 0.8586, 0.3293, 0.8751, 0.3293, 0.8175, 0.2808, 0.8175, 0.2808, 0.8751, 0.9895, 0.4676, 0.9319, 0.4676, 0.9319, 0.5162, 0.9895, 0.5162, 0.7942, 0.1806, 0.7942, 0.2279, 0.8531, 0.2279, 0.8531, 0.1806, 0.8095, 0.4987, 0.7519, 0.4987, 0.7519, 0.5473, 0.8095, 0.5473, 0.9895, 0.1316, 0.9319, 0.1316, 0.9319, 0.1801, 0.9895, 0.1801, 0.4124, 0.7816, 0.4124, 0.8001, 0.8235, 0.8001, 0.8235, 0.7816, 0.4124, 0.6741, 0.4124, 0.7816, 0.8235, 0.7816, 0.8235, 0.6741, 0.0102, 0.6926, 0.0102, 0.8001, 0.4115, 0.8001, 0.4115, 0.6926, 0.4115, 0.5666, 0.4115, 0.5481, 0.0004375, 0.5481, 0.0004374, 0.5666, 0.5272, 0.1447, 0.5272, 0.1632, 0.6347, 0.1632, 0.6347, 0.1447, 0.0102, 0.6741, 0.0102, 0.6926, 0.4115, 0.6926, 0.4115, 0.6741, 0.0102, 0.5666, 0.0102, 0.6741, 0.4115, 0.6741, 0.4115, 0.5666, 0.0102, 0.2953, 0.0102, 0.4028, 0.4115, 0.4028, 0.4115, 0.2953, 0.4115, 0.4213, 0.4115, 0.4028, 0.0102, 0.4028, 0.0102, 0.4213, 0.7598, 0.144, 0.7598, 0.1625, 0.8673, 0.1625, 0.8673, 0.144, 0.0004375, 0.5288, 0.0004375, 0.5473, 0.4115, 0.5473, 0.4115, 0.5288, 0.0102, 0.4213, 0.0102, 0.5288, 0.4115, 0.5288, 0.4115, 0.4213, 0.8241, 0.4367, 0.8313, 0.4367, 0.8312, 0.4231, 0.8241, 0.4231, 0.8241, 0.4367, 0.8241, 0.4231, 0.7102, 0.4233, 0.7103, 0.4368, 0.05809, 0.01402, 0.05809, 0.0004393, 0.0004379, 0.0004374, 0.0004374, 0.01401, 0.7102, 0.4233, 0.8241, 0.4231, 0.824, 0.3093, 0.7101, 0.3093, 0.931, 0.2348, 0.931, 0.121, 0.8722, 0.121, 0.8722, 0.2348, 0.47, 0.424, 0.47, 0.3089, 0.4124, 0.3088, 0.4124, 0.4241, 0.4701, 0.4376, 0.47, 0.424, 0.4124, 0.4241, 0.4124, 0.4377, 0.4124, 0.2953, 0.4124, 0.3088, 0.47, 0.3089, 0.47, 0.2953, 0.9298, 0.475, 0.8722, 0.475, 0.8722, 0.5327, 0.9298, 0.5327, 0.7102, 0.4233, 0.47, 0.424, 0.4701, 0.4376, 0.7103, 0.4368, 0.7101, 0.3093, 0.47, 0.3089, 0.47, 0.424, 0.7102, 0.4233, 0.2983, 0.001032, 0.05809, 0.0004393, 0.05809, 0.01402, 0.2983, 0.01461, 0.8252, 0.5481, 0.8243, 0.7883, 0.9396, 0.7883, 0.939, 0.5481, 0.8722, 0.2348, 0.8722, 0.475, 0.9298, 0.475, 0.931, 0.2348, 0.5271, 0.5146, 0.5271, 0.5282, 0.5859, 0.5282, 0.5859, 0.5146, 0.4121, 0.0146, 0.418, 0.0146, 0.418, 0.001026, 0.4121, 0.001026, 0.5335, 0.1325, 0.5335, 0.1384, 0.5924, 0.1384, 0.5924, 0.1325, 0.4124, 0.5146, 0.4124, 0.5282, 0.5262, 0.5282, 0.5262, 0.5146, 0.8241, 0.4231, 0.8312, 0.4231, 0.8312, 0.3093, 0.824, 0.3093, 0.824, 0.3093, 0.8312, 0.3093, 0.8312, 0.2957, 0.824, 0.2957, 0.4188, 0.1325, 0.4188, 0.1396, 0.5327, 0.1396, 0.5327, 0.1325, 0.9332, 0.8595, 0.693, 0.8607, 0.693, 0.9184, 0.9332, 0.9184, 0.4124, 0.5481, 0.8235, 0.5481, 0.8235, 0.6556, 0.4124, 0.6556, 0.9319, 0.5162, 0.9895, 0.5162, 0.9895, 0.5327, 0.9319, 0.5327, 0.8069, 0.9357, 0.693, 0.9357, 0.693, 0.9192, 0.8069, 0.9192, 0.4124, 0.5308, 0.4712, 0.5308, 0.4712, 0.5473, 0.4124, 0.5473, 0.746, 0.1641, 0.746, 0.1806, 0.4662, 0.1806, 0.4662, 0.1641, 0.8531, 0.1806, 0.7942, 0.1806, 0.7942, 0.1641, 0.8531, 0.1641, 0.8077, 0.9831, 0.9216, 0.9831, 0.9216, 0.9996, 0.8077, 0.9996, 0.47, 0.4962, 0.4124, 0.4962, 0.4124, 0.4386, 0.4701, 0.4386, 0.8713, 0.0004375, 0.8713, 0.1143, 0.7575, 0.1143, 0.7575, 0.0004374, 0.4777, 0.0004375, 0.4777, 0.1143, 0.4188, 0.1143, 0.4188, 0.0004375, 0.693, 0.9357, 0.8069, 0.9357, 0.8069, 0.9831, 0.693, 0.9831, 0.8722, 0.06427, 0.986, 0.06427, 0.986, 0.08076, 0.8722, 0.08076, 0.8657, 0.4964, 0.7504, 0.4963, 0.7504, 0.4387, 0.8657, 0.4387, 0.2808, 0.8175, 0.2808, 0.8751, 0.0102, 0.8751, 0.0102, 0.8175, 0.397, 0.8925, 0.2817, 0.8925, 0.2817, 0.876, 0.397, 0.876, 0.9895, 0.1316, 0.9319, 0.1316, 0.9319, 0.1151, 0.9895, 0.1151, 0.7575, 0.0004374, 0.7575, 0.1143, 0.4777, 0.1143, 0.4777, 0.0004375, 0.746, 0.1806, 0.746, 0.2944, 0.4662, 0.2944, 0.4662, 0.1806, 0.751, 0.5308, 0.751, 0.5473, 0.4712, 0.5473, 0.4712, 0.5308, 0.2808, 0.801, 0.2808, 0.8175, 0.0102, 0.8175, 0.0102, 0.801, 0.7504, 0.4387, 0.7504, 0.4963, 0.47, 0.4962, 0.4701, 0.4386, 0.397, 0.8925, 0.397, 0.9411, 0.2816, 0.941, 0.2817, 0.8925, 0.2808, 0.9337, 0.0102, 0.9337, 0.0102, 0.876, 0.2808, 0.876, 0.8069, 0.9831, 0.8069, 0.9996, 0.693, 0.9996, 0.693, 0.9831, 0.4124, 0.5137, 0.4124, 0.4972, 0.4712, 0.4972, 0.4712, 0.5137, 0.6922, 0.9313, 0.4124, 0.9313, 0.4124, 0.9148, 0.6922, 0.9148, 0.8235, 0.6741, 0.4124, 0.6741, 0.4124, 0.6556, 0.8235, 0.6556, 0.8531, 0.2279, 0.8531, 0.2444, 0.7942, 0.2444, 0.7942, 0.2279, 0.8077, 0.9357, 0.8077, 0.9192, 0.9216, 0.9192, 0.9216, 0.9357, 0.9319, 0.4676, 0.9319, 0.4512, 0.9895, 0.4512, 0.9895, 0.4676, 0.7102, 0.2957, 0.824, 0.2957, 0.824, 0.3093, 0.7101, 0.3093, 0.7102, 0.2957, 0.7101, 0.3093, 0.47, 0.3089, 0.47, 0.2953, 0.4121, 0.0146, 0.2983, 0.01461, 0.2983, 0.001032, 0.4121, 0.001026, 0.9216, 0.9831, 0.8077, 0.9831, 0.8077, 0.9357, 0.9216, 0.9357, 0.986, 0.06427, 0.8722, 0.06427, 0.8722, 0.01692, 0.986, 0.01692, 0.746, 0.2944, 0.746, 0.1806, 0.7933, 0.1806, 0.7933, 0.2944, 0.8722, 0.01692, 0.8722, 0.0004374, 0.986, 0.0004374, 0.986, 0.01692, 0.931, 0.121, 0.8722, 0.121, 0.8722, 0.1151, 0.931, 0.1151, 0.4662, 0.1806, 0.4662, 0.2944, 0.4188, 0.2944, 0.4188, 0.1806, 0.7589, 0.1625, 0.7001, 0.1625, 0.7001, 0.1151, 0.7589, 0.1151, 0.9895, 0.1801, 0.9895, 0.1966, 0.9319, 0.1966, 0.9319, 0.1801, 0.397, 0.9411, 0.397, 0.9575, 0.2816, 0.9575, 0.2816, 0.941, 0.4188, 0.1447, 0.5263, 0.1447, 0.5263, 0.1632, 0.4188, 0.1632, 0.2983, 0.2944, 0.2983, 0.01461, 0.4121, 0.0146, 0.4121, 0.2944, 0.6922, 0.9148, 0.4124, 0.9148, 0.4124, 0.801, 0.6922, 0.801, 0.751, 0.5137, 0.4712, 0.5137, 0.4712, 0.4972, 0.751, 0.4972, 0.6992, 0.1316, 0.4188, 0.1316, 0.4188, 0.1151, 0.6992, 0.1151, 0.9734, 0.8586, 0.693, 0.8586, 0.693, 0.801, 0.9734, 0.801, 0.3293, 0.8751, 0.2808, 0.8751, 0.2808, 0.8175, 0.3293, 0.8175, 0.9895, 0.4676, 0.9895, 0.5162, 0.9319, 0.5162, 0.9319, 0.4676, 0.7942, 0.1806, 0.8531, 0.1806, 0.8531, 0.2279, 0.7942, 0.2279, 0.8095, 0.4987, 0.8095, 0.5473, 0.7519, 0.5473, 0.7519, 0.4987, 0.9895, 0.1316, 0.9895, 0.1801, 0.9319, 0.1801, 0.9319, 0.1316, 0.4124, 0.7816, 0.8235, 0.7816, 0.8235, 0.8001, 0.4124, 0.8001, 0.4124, 0.6741, 0.8235, 0.6741, 0.8235, 0.7816, 0.4124, 0.7816, 0.0102, 0.6926, 0.4115, 0.6926, 0.4115, 0.8001, 0.0102, 0.8001, 0.4115, 0.5666, 0.0004374, 0.5666, 0.0004375, 0.5481, 0.4115, 0.5481, 0.5272, 0.1447, 0.6347, 0.1447, 0.6347, 0.1632, 0.5272, 0.1632, 0.0102, 0.6741, 0.4115, 0.6741, 0.4115, 0.6926, 0.0102, 0.6926, 0.0102, 0.5666, 0.4115, 0.5666, 0.4115, 0.6741, 0.0102, 0.6741, 0.0102, 0.2953, 0.4115, 0.2953, 0.4115, 0.4028, 0.0102, 0.4028, 0.4115, 0.4213, 0.0102, 0.4213, 0.0102, 0.4028, 0.4115, 0.4028, 0.7598, 0.144, 0.8673, 0.144, 0.8673, 0.1625, 0.7598, 0.1625, 0.0004375, 0.5288, 0.4115, 0.5288, 0.4115, 0.5473, 0.0004375, 0.5473, 0.0102, 0.4213, 0.4115, 0.4213, 0.4115, 0.5288, 0.0102, 0.5288, 0.8241, 0.4367, 0.8241, 0.4231, 0.8312, 0.4231, 0.8313, 0.4367, 0.8241, 0.4367, 0.7103, 0.4368, 0.7102, 0.4233, 0.8241, 0.4231, 0.05809, 0.01402, 0.0004374, 0.01401, 0.0004379, 0.0004374, 0.05809, 0.0004393, 0.7102, 0.4233, 0.7101, 0.3093, 0.824, 0.3093, 0.8241, 0.4231, 0.931, 0.2348, 0.8722, 0.2348, 0.8722, 0.121, 0.931, 0.121, 0.47, 0.424, 0.4124, 0.4241, 0.4124, 0.3088, 0.47, 0.3089, 0.4701, 0.4376, 0.4124, 0.4377, 0.4124, 0.4241, 0.47, 0.424, 0.4124, 0.2953, 0.47, 0.2953, 0.47, 0.3089, 0.4124, 0.3088, 0.9298, 0.475, 0.9298, 0.5327, 0.8722, 0.5327, 0.8722, 0.475, 0.7102, 0.4233, 0.7103, 0.4368, 0.4701, 0.4376, 0.47, 0.424, 0.7101, 0.3093, 0.7102, 0.4233, 0.47, 0.424, 0.47, 0.3089, 0.2983, 0.001032, 0.2983, 0.01461, 0.05809, 0.01402, 0.05809, 0.0004393, 0.8252, 0.5481, 0.939, 0.5481, 0.9396, 0.7883, 0.8243, 0.7883, 0.8722, 0.2348, 0.931, 0.2348, 0.9298, 0.475, 0.8722, 0.475, 0.5271, 0.5146, 0.5859, 0.5146, 0.5859, 0.5282, 0.5271, 0.5282, 0.4121, 0.0146, 0.4121, 0.001026, 0.418, 0.001026, 0.418, 0.0146, 0.5335, 0.1325, 0.5924, 0.1325, 0.5924, 0.1384, 0.5335, 0.1384, 0.4124, 0.5146, 0.5262, 0.5146, 0.5262, 0.5282, 0.4124, 0.5282, 0.8241, 0.4231, 0.824, 0.3093, 0.8312, 0.3093, 0.8312, 0.4231, 0.824, 0.3093, 0.824, 0.2957, 0.8312, 0.2957, 0.8312, 0.3093, 0.4188, 0.1325, 0.5327, 0.1325, 0.5327, 0.1396, 0.4188, 0.1396, 0.9332, 0.8595, 0.9332, 0.9184, 0.693, 0.9184, 0.693, 0.8607])
me_pallet_001.materials.append(mat_pallet)
me_pallet_001.use_remesh_preserve_volume = False
me_pallet_001.use_remesh_preserve_attributes = False
me_pallet_001.use_mirror_vertex_groups = False
me_pallet_001.use_paint_bone_selection = False
me_pallet_001.use_paint_mask = True
me_pallet_001.update()
me_pallet = bpy.data.meshes.new('pallet')
me_pallet.from_pydata([(0.316, 0.0, 0.1324), (0.316, 0.316, 0.1324), (2.48, 1.632, 0.1292), (2.48, 2.256, 0.1292), (1.856, 2.256, 0.1292), (0.0, 0.316, 0.1324), (2.484, 0.316, 0.1324), (1.856, 1.632, 0.1292), (2.484, 0.316, 0.2227), (1.852, 0.316, 0.1324), (0.0, 0.316, 0.2227), (1.852, 0.0, 0.1324), (2.484, 0.0, 0.1324), (1.856, 2.256, 0.2195), (2.48, 2.256, 0.2195), (0.3225, 1.632, 0.1292), (0.3225, 2.256, 0.1292), (2.48, 1.632, 0.2195), (0.316, 0.316, 0.2227), (0.0, 2.256, 0.1292), (0.316, 0.0, 0.2227), (0.0, 1.632, 0.1292), (0.0, 0.0, 0.2227), (1.856, 1.632, 0.2195), (1.852, 0.316, 0.2227), (1.852, 0.0, 0.2227), (2.484, 0.0, 0.2227), (0.3225, 1.632, 0.2195), (0.3225, 2.256, 0.2195), (0.0, 2.256, 0.2195), (0.0, 1.632, 0.2195), (0.316, 0.0, -0.1336), (0.316, 0.316, -0.1336), (2.48, 1.632, -0.1304), (1.852, 0.0, -0.1336), (2.484, 0.0, -0.1336), (0.0, 0.316, -0.1336), (2.48, 2.256, -0.1304), (1.856, 2.256, -0.1304), (1.868, 0.0, 0.2212), (2.484, 0.316, -0.1336), (1.856, 1.632, -0.1304), (2.484, 0.316, -0.2239), (1.852, 0.316, -0.1336), (1.868, 2.253, 0.2212), (0.0, 0.316, -0.2239), (1.856, 2.256, -0.2207), (2.48, 2.256, -0.2207), (0.3225, 1.632, -0.1304), (0.3225, 2.256, -0.1304), (2.48, 1.632, -0.2207), (0.316, 0.316, -0.2239), (0.0, 2.256, -0.1304), (0.316, 0.0, -0.2239), (0.0, 1.632, -0.1304), (1.856, 1.632, -0.2207), (1.852, 0.316, -0.2239), (1.852, 0.0, -0.2239), (2.484, 0.0, -0.2239), (0.3225, 1.632, -0.2207), (0.3225, 2.256, -0.2207), (0.0, 2.256, -0.2207), (0.0, 1.632, -0.2207), (2.457, 2.253, 0.2212), (2.457, 0.0, 0.2212), (1.868, 0.0, 0.3226), (1.868, 2.253, 0.3226), (2.457, 2.253, 0.3226), (2.457, 0.0, 0.3226), (0.1305, 0.0, 0.2212), (0.1305, 2.253, 0.2212), (0.7196, 2.253, 0.2212), (0.7196, 0.0, 0.2212), (0.1305, 0.0, 0.3226), (0.1305, 2.253, 0.3226), (0.7196, 2.253, 0.3226), (0.7196, 0.0, 0.3226), (0.9865, 0.0, 0.2212), (0.9865, 2.253, 0.2212), (1.576, 2.253, 0.2212), (1.576, 0.0, 0.2212), (0.9865, 0.0, 0.3226), (0.9865, 2.253, 0.3226), (1.576, 2.253, 0.3226), (1.576, 0.0, 0.3226), (0.0, 1.632, -0.2951), (0.0, 2.256, -0.2951), (0.3225, 2.256, -0.2951), (0.3225, 1.632, -0.2951), (2.484, 0.0, -0.2984), (1.852, 0.0, -0.2984), (1.852, 0.316, -0.2984), (1.856, 1.632, -0.2951), (0.0, 0.0, -0.2984), (0.316, 0.0, -0.2984), (0.316, 0.316, -0.2984), (2.48, 1.632, -0.2951), (2.48, 2.256, -0.2951), (1.856, 2.256, -0.2951), (0.0, 0.316, -0.2984), (2.484, 0.316, -0.2984), (0.3225, 2.288, -0.2207), (0.0, 2.288, -0.2207), (0.0, 2.288, -0.2951), (0.3225, 2.288, -0.2951), (1.856, 2.295, -0.2207), (2.48, 2.295, -0.2207), (2.48, 2.295, -0.2951), (1.856, 2.295, -0.2951)], [(20, 0), (53, 31), (99, 45)], [(39, 44, 63, 64), (12, 6, 8, 26), (3, 4, 13, 14), (21, 15, 27, 30), (13, 4, 16, 28), (16, 19, 29, 28), (2, 3, 14, 17), (18, 10, 22, 20), (17, 14, 13, 23), (27, 28, 29, 30), (4, 3, 37, 38), (7, 2, 17, 23), (8, 24, 25, 26), (9, 11, 0, 1), (6, 9, 24, 8), (1, 5, 10, 18), (23, 13, 28, 27), (4, 7, 15, 16), (7, 23, 27, 15), (24, 9, 1, 18), (25, 24, 18, 20), (6, 40, 43, 9), (43, 32, 31, 34), (37, 47, 46, 38), (54, 62, 59, 48), (46, 60, 49, 38), (67, 68, 64, 63), (49, 60, 61, 52), (33, 50, 47, 37), (35, 58, 42, 40), (55, 46, 98, 92), (55, 92, 91, 56), (60, 59, 88, 87), (3, 2, 33, 37), (2, 7, 41, 33), (7, 4, 38, 41), (41, 55, 50, 33), (87, 86, 103, 104), (16, 15, 48, 49), (15, 21, 54, 48), (32, 51, 45, 36), (40, 42, 56, 43), (66, 67, 63, 44), (55, 59, 60, 46), (38, 49, 48, 41), (41, 48, 59, 55), (56, 51, 32, 43), (57, 53, 51, 56), (34, 11, 9, 43), (40, 6, 12, 35), (19, 16, 49, 52), (32, 1, 0, 31), (1, 32, 36, 5), (65, 66, 44, 39), (68, 67, 66, 65), (69, 70, 71, 72), (75, 76, 72, 71), (74, 75, 71, 70), (73, 74, 70, 69), (76, 75, 74, 73), (77, 78, 79, 80), (83, 84, 80, 79), (82, 83, 79, 78), (81, 82, 78, 77), (84, 83, 82, 81), (47, 97, 107, 106), (47, 50, 96, 97), (51, 53, 94, 95), (96, 92, 98, 97), (88, 85, 86, 87), (100, 89, 90, 91), (42, 58, 89, 100), (57, 56, 91, 90), (95, 94, 93, 99), (96, 50, 42, 100), (92, 96, 100, 91), (88, 59, 51, 95), (50, 55, 56, 42), (85, 88, 95, 99), (102, 101, 104, 103), (60, 87, 104, 101), (61, 60, 101, 102), (105, 106, 107, 108), (97, 98, 108, 107), (98, 46, 105, 108), (46, 47, 106, 105), (59, 62, 45, 51)])
_uv = me_pallet.uv_layers.new(name='UVMap')
_uv.uv.foreach_set('vector', [0.4124, 0.5481, 0.8235, 0.5481, 0.8235, 0.6556, 0.4124, 0.6556, 0.9319, 0.5162, 0.9895, 0.5162, 0.9895, 0.5327, 0.9319, 0.5327, 0.8069, 0.9357, 0.693, 0.9357, 0.693, 0.9192, 0.8069, 0.9192, 0.4124, 0.5308, 0.4712, 0.5308, 0.4712, 0.5473, 0.4124, 0.5473, 0.746, 0.1641, 0.746, 0.1806, 0.4662, 0.1806, 0.4662, 0.1641, 0.8531, 0.1806, 0.7942, 0.1806, 0.7942, 0.1641, 0.8531, 0.1641, 0.8077, 0.9831, 0.9216, 0.9831, 0.9216, 0.9996, 0.8077, 0.9996, 0.47, 0.4962, 0.4124, 0.4962, 0.4124, 0.4386, 0.4701, 0.4386, 0.8713, 0.0004375, 0.8713, 0.1143, 0.7575, 0.1143, 0.7575, 0.0004374, 0.4777, 0.0004375, 0.4777, 0.1143, 0.4188, 0.1143, 0.4188, 0.0004375, 0.693, 0.9357, 0.8069, 0.9357, 0.8069, 0.9831, 0.693, 0.9831, 0.8722, 0.06427, 0.986, 0.06427, 0.986, 0.08076, 0.8722, 0.08076, 0.8657, 0.4964, 0.7504, 0.4963, 0.7504, 0.4387, 0.8657, 0.4387, 0.2808, 0.8175, 0.2808, 0.8751, 0.0102, 0.8751, 0.0102, 0.8175, 0.397, 0.8925, 0.2817, 0.8925, 0.2817, 0.876, 0.397, 0.876, 0.9895, 0.1316, 0.9319, 0.1316, 0.9319, 0.1151, 0.9895, 0.1151, 0.7575, 0.0004374, 0.7575, 0.1143, 0.4777, 0.1143, 0.4777, 0.0004375, 0.746, 0.1806, 0.746, 0.2944, 0.4662, 0.2944, 0.4662, 0.1806, 0.751, 0.5308, 0.751, 0.5473, 0.4712, 0.5473, 0.4712, 0.5308, 0.2808, 0.801, 0.2808, 0.8175, 0.0102, 0.8175, 0.0102, 0.801, 0.7504, 0.4387, 0.7504, 0.4963, 0.47, 0.4962, 0.4701, 0.4386, 0.397, 0.8925, 0.397, 0.9411, 0.2816, 0.941, 0.2817, 0.8925, 0.2808, 0.9337, 0.0102, 0.9337, 0.0102, 0.876, 0.2808, 0.876, 0.8069, 0.9831, 0.8069, 0.9996, 0.693, 0.9996, 0.693, 0.9831, 0.4124, 0.5137, 0.4124, 0.4972, 0.4712, 0.4972, 0.4712, 0.5137, 0.6922, 0.9313, 0.4124, 0.9313, 0.4124, 0.9148, 0.6922, 0.9148, 0.8235, 0.6741, 0.4124, 0.6741, 0.4124, 0.6556, 0.8235, 0.6556, 0.8531, 0.2279, 0.8531, 0.2444, 0.7942, 0.2444, 0.7942, 0.2279, 0.8077, 0.9357, 0.8077, 0.9192, 0.9216, 0.9192, 0.9216, 0.9357, 0.9319, 0.4676, 0.9319, 0.4512, 0.9895, 0.4512, 0.9895, 0.4676, 0.7102, 0.2957, 0.824, 0.2957, 0.824, 0.3093, 0.7101, 0.3093, 0.7102, 0.2957, 0.7101, 0.3093, 0.47, 0.3089, 0.47, 0.2953, 0.4121, 0.0146, 0.2983, 0.01461, 0.2983, 0.001032, 0.4121, 0.001026, 0.9216, 0.9831, 0.8077, 0.9831, 0.8077, 0.9357, 0.9216, 0.9357, 0.986, 0.06427, 0.8722, 0.06427, 0.8722, 0.01692, 0.986, 0.01692, 0.746, 0.2944, 0.746, 0.1806, 0.7933, 0.1806, 0.7933, 0.2944, 0.8722, 0.01692, 0.8722, 0.0004374, 0.986, 0.0004374, 0.986, 0.01692, 0.931, 0.121, 0.8722, 0.121, 0.8722, 0.1151, 0.931, 0.1151, 0.4662, 0.1806, 0.4662, 0.2944, 0.4188, 0.2944, 0.4188, 0.1806, 0.7589, 0.1625, 0.7001, 0.1625, 0.7001, 0.1151, 0.7589, 0.1151, 0.9895, 0.1801, 0.9895, 0.1966, 0.9319, 0.1966, 0.9319, 0.1801, 0.397, 0.9411, 0.397, 0.9575, 0.2816, 0.9575, 0.2816, 0.941, 0.4188, 0.1447, 0.5263, 0.1447, 0.5263, 0.1632, 0.4188, 0.1632, 0.2983, 0.2944, 0.2983, 0.01461, 0.4121, 0.0146, 0.4121, 0.2944, 0.6922, 0.9148, 0.4124, 0.9148, 0.4124, 0.801, 0.6922, 0.801, 0.751, 0.5137, 0.4712, 0.5137, 0.4712, 0.4972, 0.751, 0.4972, 0.6992, 0.1316, 0.4188, 0.1316, 0.4188, 0.1151, 0.6992, 0.1151, 0.9734, 0.8586, 0.693, 0.8586, 0.693, 0.801, 0.9734, 0.801, 0.3293, 0.8751, 0.2808, 0.8751, 0.2808, 0.8175, 0.3293, 0.8175, 0.9895, 0.4676, 0.9895, 0.5162, 0.9319, 0.5162, 0.9319, 0.4676, 0.7942, 0.1806, 0.8531, 0.1806, 0.8531, 0.2279, 0.7942, 0.2279, 0.8095, 0.4987, 0.8095, 0.5473, 0.7519, 0.5473, 0.7519, 0.4987, 0.9895, 0.1316, 0.9895, 0.1801, 0.9319, 0.1801, 0.9319, 0.1316, 0.4124, 0.7816, 0.8235, 0.7816, 0.8235, 0.8001, 0.4124, 0.8001, 0.4124, 0.6741, 0.8235, 0.6741, 0.8235, 0.7816, 0.4124, 0.7816, 0.0102, 0.6926, 0.4115, 0.6926, 0.4115, 0.8001, 0.0102, 0.8001, 0.4115, 0.5666, 0.0004374, 0.5666, 0.0004375, 0.5481, 0.4115, 0.5481, 0.5272, 0.1447, 0.6347, 0.1447, 0.6347, 0.1632, 0.5272, 0.1632, 0.0102, 0.6741, 0.4115, 0.6741, 0.4115, 0.6926, 0.0102, 0.6926, 0.0102, 0.5666, 0.4115, 0.5666, 0.4115, 0.6741, 0.0102, 0.6741, 0.0102, 0.2953, 0.4115, 0.2953, 0.4115, 0.4028, 0.0102, 0.4028, 0.4115, 0.4213, 0.0102, 0.4213, 0.0102, 0.4028, 0.4115, 0.4028, 0.7598, 0.144, 0.8673, 0.144, 0.8673, 0.1625, 0.7598, 0.1625, 0.0004375, 0.5288, 0.4115, 0.5288, 0.4115, 0.5473, 0.0004375, 0.5473, 0.0102, 0.4213, 0.4115, 0.4213, 0.4115, 0.5288, 0.0102, 0.5288, 0.8241, 0.4367, 0.8241, 0.4231, 0.8312, 0.4231, 0.8313, 0.4367, 0.8241, 0.4367, 0.7103, 0.4368, 0.7102, 0.4233, 0.8241, 0.4231, 0.05809, 0.01402, 0.0004374, 0.01401, 0.0004379, 0.0004374, 0.05809, 0.0004393, 0.7102, 0.4233, 0.7101, 0.3093, 0.824, 0.3093, 0.8241, 0.4231, 0.931, 0.2348, 0.8722, 0.2348, 0.8722, 0.121, 0.931, 0.121, 0.47, 0.424, 0.4124, 0.4241, 0.4124, 0.3088, 0.47, 0.3089, 0.4701, 0.4376, 0.4124, 0.4377, 0.4124, 0.4241, 0.47, 0.424, 0.4124, 0.2953, 0.47, 0.2953, 0.47, 0.3089, 0.4124, 0.3088, 0.9298, 0.475, 0.9298, 0.5327, 0.8722, 0.5327, 0.8722, 0.475, 0.7102, 0.4233, 0.7103, 0.4368, 0.4701, 0.4376, 0.47, 0.424, 0.7101, 0.3093, 0.7102, 0.4233, 0.47, 0.424, 0.47, 0.3089, 0.2983, 0.001032, 0.2983, 0.01461, 0.05809, 0.01402, 0.05809, 0.0004393, 0.8252, 0.5481, 0.939, 0.5481, 0.9396, 0.7883, 0.8243, 0.7883, 0.8722, 0.2348, 0.931, 0.2348, 0.9298, 0.475, 0.8722, 0.475, 0.5271, 0.5146, 0.5859, 0.5146, 0.5859, 0.5282, 0.5271, 0.5282, 0.4121, 0.0146, 0.4121, 0.001026, 0.418, 0.001026, 0.418, 0.0146, 0.5335, 0.1325, 0.5924, 0.1325, 0.5924, 0.1384, 0.5335, 0.1384, 0.4124, 0.5146, 0.5262, 0.5146, 0.5262, 0.5282, 0.4124, 0.5282, 0.8241, 0.4231, 0.824, 0.3093, 0.8312, 0.3093, 0.8312, 0.4231, 0.824, 0.3093, 0.824, 0.2957, 0.8312, 0.2957, 0.8312, 0.3093, 0.4188, 0.1325, 0.5327, 0.1325, 0.5327, 0.1396, 0.4188, 0.1396, 0.9332, 0.8595, 0.9332, 0.9184, 0.693, 0.9184, 0.693, 0.8607])
me_pallet.materials.append(mat_pallet)
me_pallet.use_remesh_preserve_volume = False
me_pallet.use_remesh_preserve_attributes = False
me_pallet.use_mirror_vertex_groups = False
me_pallet.use_paint_bone_selection = False
me_pallet.use_paint_mask = True
me_pallet.update()

# ---- objects
ob_pallet_mirror_applied = bpy.data.objects.new('Pallet_mirror_applied', me_pallet_001)
ob_lamp_001 = bpy.data.objects.new('Lamp.001', light_lamp_001)
ob_pallet = bpy.data.objects.new('Pallet', me_pallet)
ob_lamp = bpy.data.objects.new('Lamp', light_lamp)
ob_camera = bpy.data.objects.new('Camera', cam_camera)

# ---- transforms, parenting, visibility, modifiers, constraints
ob_pallet_mirror_applied.location = (0.0, 0.0, 0.0)
ob_pallet_mirror_applied.lock_rotations_4d = False
ob_pallet_mirror_applied.empty_display_type = 'ARROWS'
ob_pallet_mirror_applied.hide_viewport = True
ob_pallet_mirror_applied.lineart.crease_threshold = 0.0
ob_lamp_001.location = (-2.446, -2.642, -4.384)
ob_lamp_001.rotation_euler = (0.6503, 0.05522, 1.866)
ob_lamp_001.lock_rotations_4d = False
ob_lamp_001.empty_display_type = 'ARROWS'
ob_lamp_001.color = (0.0, 0.0, 0.0, 0.0)
ob_lamp_001.lineart.crease_threshold = 0.0
ob_pallet.location = (0.0, 0.0, 0.0)
ob_pallet.lock_rotations_4d = False
ob_pallet.empty_display_type = 'ARROWS'
ob_pallet.lineart.crease_threshold = 0.0
_m = ob_pallet.modifiers.new('Mirror', 'MIRROR')
_m.use_axis = (True, True, False)
_m.use_mirror_vertex_groups = False
_m.use_mirror_merge = False
ob_lamp.location = (4.067, 0.9762, 4.422)
ob_lamp.rotation_euler = (0.6503, 0.05522, 1.866)
ob_lamp.lock_rotations_4d = False
ob_lamp.empty_display_type = 'ARROWS'
ob_lamp.color = (0.0, 0.0, 0.0, 0.0)
ob_lamp.lineart.crease_threshold = 0.0
ob_camera.location = (7.481, -6.508, 5.344)
ob_camera.rotation_euler = (1.109, 0.01082, 0.8149)
ob_camera.lock_rotations_4d = False
ob_camera.empty_display_type = 'ARROWS'
ob_camera.color = (0.0, 0.0, 0.0, 0.0)
ob_camera.display_type = 'WIRE'
ob_camera.lineart.crease_threshold = 0.0

# ---- collection membership
col_collection_1.objects.link(ob_pallet_mirror_applied)
col_collection_1.objects.link(ob_lamp_001)
col_collection_1.objects.link(ob_pallet)
col_collection_1.objects.link(ob_lamp)
col_collection_1.objects.link(ob_camera)

# ---- scene / render settings (as saved in the file)
scene.camera = ob_camera
scene.frame_start = 1; scene.frame_end = 250; scene.frame_set(1)
scene.render.engine = 'BLENDER_EEVEE_NEXT'
scene.render.resolution_percentage = 50
scene.render.dither_intensity = 0.0
scene.cycles.use_denoising = False
scene.cycles.samples = 10
scene.cycles.sampling_pattern = 'TABULATED_SOBOL'
scene.cycles.light_sampling_threshold = 0.0
scene.cycles.use_adaptive_sampling = False
scene.cycles.use_light_tree = False
scene.cycles.caustics_reflective = False
scene.cycles.caustics_refractive = False
scene.cycles.blur_glossy = 0.0
scene.cycles.volume_bounces = 1
scene.cycles.pixel_filter_type = 'GAUSSIAN'
scene.cycles.sample_clamp_indirect = 0.0
scene.view_settings.view_transform = 'Standard'
bpy.context.view_layer.update()
